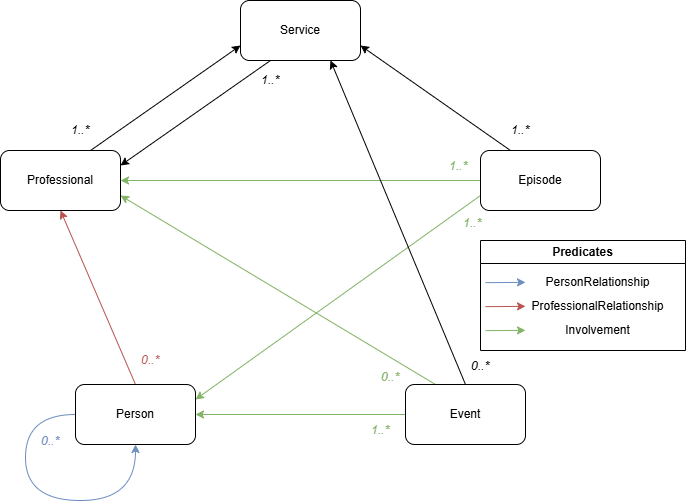

The diagram above was exported from draw.io. Its source (the exported page's mxGraphModel, read from the mxfile embedded in the PNG):
<mxGraphModel dx="1195" dy="682" grid="1" gridSize="10" guides="1" tooltips="1" connect="1" arrows="1" fold="1" page="1" pageScale="1" pageWidth="1169" pageHeight="827" math="0" shadow="0">
  <root>
    <mxCell id="0" />
    <mxCell id="1" parent="0" />
    <mxCell id="DqBMuNAF__PUvpK3IKMK-24" style="edgeStyle=none;rounded=0;orthogonalLoop=1;jettySize=auto;html=1;exitX=0.25;exitY=1;exitDx=0;exitDy=0;entryX=1;entryY=0.25;entryDx=0;entryDy=0;" edge="1" parent="1" source="DqBMuNAF__PUvpK3IKMK-1" target="DqBMuNAF__PUvpK3IKMK-7">
      <mxGeometry relative="1" as="geometry" />
    </mxCell>
    <mxCell id="DqBMuNAF__PUvpK3IKMK-1" value="Service" style="rounded=1;whiteSpace=wrap;html=1;" vertex="1" parent="1">
      <mxGeometry x="525" y="140" width="120" height="60" as="geometry" />
    </mxCell>
    <mxCell id="DqBMuNAF__PUvpK3IKMK-11" style="edgeStyle=none;rounded=0;orthogonalLoop=1;jettySize=auto;html=1;exitX=0;exitY=0.5;exitDx=0;exitDy=0;entryX=1;entryY=0.5;entryDx=0;entryDy=0;fillColor=#d5e8d4;strokeColor=#82b366;" edge="1" parent="1" source="DqBMuNAF__PUvpK3IKMK-2" target="DqBMuNAF__PUvpK3IKMK-7">
      <mxGeometry relative="1" as="geometry" />
    </mxCell>
    <mxCell id="DqBMuNAF__PUvpK3IKMK-12" style="edgeStyle=none;rounded=0;orthogonalLoop=1;jettySize=auto;html=1;exitX=0;exitY=0.75;exitDx=0;exitDy=0;entryX=1;entryY=0.25;entryDx=0;entryDy=0;fillColor=#d5e8d4;strokeColor=#82b366;" edge="1" parent="1" source="DqBMuNAF__PUvpK3IKMK-2" target="DqBMuNAF__PUvpK3IKMK-6">
      <mxGeometry relative="1" as="geometry" />
    </mxCell>
    <mxCell id="DqBMuNAF__PUvpK3IKMK-26" style="edgeStyle=none;rounded=0;orthogonalLoop=1;jettySize=auto;html=1;exitX=0.25;exitY=0;exitDx=0;exitDy=0;entryX=1;entryY=0.75;entryDx=0;entryDy=0;" edge="1" parent="1" source="DqBMuNAF__PUvpK3IKMK-2" target="DqBMuNAF__PUvpK3IKMK-1">
      <mxGeometry relative="1" as="geometry" />
    </mxCell>
    <mxCell id="DqBMuNAF__PUvpK3IKMK-2" value="Episode" style="rounded=1;whiteSpace=wrap;html=1;" vertex="1" parent="1">
      <mxGeometry x="765" y="290" width="120" height="60" as="geometry" />
    </mxCell>
    <mxCell id="DqBMuNAF__PUvpK3IKMK-13" style="edgeStyle=none;rounded=0;orthogonalLoop=1;jettySize=auto;html=1;exitX=0.5;exitY=0;exitDx=0;exitDy=0;entryX=0.75;entryY=1;entryDx=0;entryDy=0;" edge="1" parent="1" source="DqBMuNAF__PUvpK3IKMK-5" target="DqBMuNAF__PUvpK3IKMK-1">
      <mxGeometry relative="1" as="geometry" />
    </mxCell>
    <mxCell id="DqBMuNAF__PUvpK3IKMK-14" style="edgeStyle=none;rounded=0;orthogonalLoop=1;jettySize=auto;html=1;exitX=0.25;exitY=0;exitDx=0;exitDy=0;entryX=1;entryY=0.75;entryDx=0;entryDy=0;fillColor=#d5e8d4;strokeColor=#82b366;" edge="1" parent="1" source="DqBMuNAF__PUvpK3IKMK-5" target="DqBMuNAF__PUvpK3IKMK-7">
      <mxGeometry relative="1" as="geometry">
        <mxPoint x="410" y="319.9999999999999" as="targetPoint" />
      </mxGeometry>
    </mxCell>
    <mxCell id="DqBMuNAF__PUvpK3IKMK-16" style="edgeStyle=none;rounded=0;orthogonalLoop=1;jettySize=auto;html=1;exitX=0;exitY=0.5;exitDx=0;exitDy=0;entryX=1;entryY=0.5;entryDx=0;entryDy=0;fillColor=#d5e8d4;strokeColor=#82b366;" edge="1" parent="1" source="DqBMuNAF__PUvpK3IKMK-5" target="DqBMuNAF__PUvpK3IKMK-6">
      <mxGeometry relative="1" as="geometry" />
    </mxCell>
    <mxCell id="DqBMuNAF__PUvpK3IKMK-5" value="Event" style="rounded=1;whiteSpace=wrap;html=1;" vertex="1" parent="1">
      <mxGeometry x="690" y="524" width="120" height="60" as="geometry" />
    </mxCell>
    <mxCell id="DqBMuNAF__PUvpK3IKMK-17" style="edgeStyle=none;rounded=0;orthogonalLoop=1;jettySize=auto;html=1;exitX=0.5;exitY=0;exitDx=0;exitDy=0;entryX=0.5;entryY=1;entryDx=0;entryDy=0;fillColor=#f8cecc;strokeColor=#b85450;" edge="1" parent="1" source="DqBMuNAF__PUvpK3IKMK-6" target="DqBMuNAF__PUvpK3IKMK-7">
      <mxGeometry relative="1" as="geometry" />
    </mxCell>
    <mxCell id="DqBMuNAF__PUvpK3IKMK-6" value="Person" style="rounded=1;whiteSpace=wrap;html=1;" vertex="1" parent="1">
      <mxGeometry x="360" y="524" width="120" height="60" as="geometry" />
    </mxCell>
    <mxCell id="DqBMuNAF__PUvpK3IKMK-22" style="edgeStyle=none;rounded=0;orthogonalLoop=1;jettySize=auto;html=1;exitX=0.75;exitY=0;exitDx=0;exitDy=0;entryX=0;entryY=0.75;entryDx=0;entryDy=0;" edge="1" parent="1" source="DqBMuNAF__PUvpK3IKMK-7" target="DqBMuNAF__PUvpK3IKMK-1">
      <mxGeometry relative="1" as="geometry" />
    </mxCell>
    <mxCell id="DqBMuNAF__PUvpK3IKMK-7" value="Professional" style="rounded=1;whiteSpace=wrap;html=1;" vertex="1" parent="1">
      <mxGeometry x="285" y="290" width="120" height="60" as="geometry" />
    </mxCell>
    <mxCell id="DqBMuNAF__PUvpK3IKMK-19" style="edgeStyle=orthogonalEdgeStyle;curved=1;rounded=0;orthogonalLoop=1;jettySize=auto;html=1;exitX=0;exitY=0.5;exitDx=0;exitDy=0;entryX=0.5;entryY=1;entryDx=0;entryDy=0;fillColor=#dae8fc;strokeColor=#6c8ebf;" edge="1" parent="1" source="DqBMuNAF__PUvpK3IKMK-6" target="DqBMuNAF__PUvpK3IKMK-6">
      <mxGeometry relative="1" as="geometry">
        <Array as="points">
          <mxPoint x="310" y="554" />
          <mxPoint x="310" y="640" />
          <mxPoint x="420" y="640" />
        </Array>
      </mxGeometry>
    </mxCell>
    <mxCell id="DqBMuNAF__PUvpK3IKMK-27" value="Predicates" style="swimlane;whiteSpace=wrap;html=1;" vertex="1" parent="1">
      <mxGeometry x="765" y="380" width="205" height="110" as="geometry" />
    </mxCell>
    <mxCell id="DqBMuNAF__PUvpK3IKMK-28" style="edgeStyle=none;rounded=0;orthogonalLoop=1;jettySize=auto;html=1;fillColor=#dae8fc;strokeColor=#6c8ebf;" edge="1" parent="DqBMuNAF__PUvpK3IKMK-27">
      <mxGeometry relative="1" as="geometry">
        <mxPoint x="45" y="41.836666666666744" as="targetPoint" />
        <mxPoint x="5" y="42.17" as="sourcePoint" />
      </mxGeometry>
    </mxCell>
    <mxCell id="DqBMuNAF__PUvpK3IKMK-29" value="PersonRelationship" style="rounded=1;whiteSpace=wrap;html=1;strokeColor=none;" vertex="1" parent="DqBMuNAF__PUvpK3IKMK-27">
      <mxGeometry x="55" y="30" width="125" height="24" as="geometry" />
    </mxCell>
    <mxCell id="DqBMuNAF__PUvpK3IKMK-30" style="edgeStyle=none;rounded=0;orthogonalLoop=1;jettySize=auto;html=1;fillColor=#f8cecc;strokeColor=#b85450;" edge="1" parent="DqBMuNAF__PUvpK3IKMK-27">
      <mxGeometry relative="1" as="geometry">
        <mxPoint x="45" y="65.83666666666676" as="targetPoint" />
        <mxPoint x="5" y="66.17000000000002" as="sourcePoint" />
      </mxGeometry>
    </mxCell>
    <mxCell id="DqBMuNAF__PUvpK3IKMK-31" value="ProfessionalRelationship" style="rounded=1;whiteSpace=wrap;html=1;strokeColor=none;" vertex="1" parent="DqBMuNAF__PUvpK3IKMK-27">
      <mxGeometry x="55" y="54" width="125" height="24" as="geometry" />
    </mxCell>
    <mxCell id="DqBMuNAF__PUvpK3IKMK-32" style="edgeStyle=none;rounded=0;orthogonalLoop=1;jettySize=auto;html=1;fillColor=#d5e8d4;strokeColor=#82b366;" edge="1" parent="DqBMuNAF__PUvpK3IKMK-27">
      <mxGeometry relative="1" as="geometry">
        <mxPoint x="45" y="89.83666666666676" as="targetPoint" />
        <mxPoint x="5" y="90.17000000000002" as="sourcePoint" />
      </mxGeometry>
    </mxCell>
    <mxCell id="DqBMuNAF__PUvpK3IKMK-33" value="Involvement" style="rounded=1;whiteSpace=wrap;html=1;strokeColor=none;" vertex="1" parent="DqBMuNAF__PUvpK3IKMK-27">
      <mxGeometry x="55" y="78" width="125" height="24" as="geometry" />
    </mxCell>
    <mxCell id="DqBMuNAF__PUvpK3IKMK-37" value="0..*" style="rounded=1;whiteSpace=wrap;html=1;strokeColor=none;fontStyle=2" vertex="1" parent="1">
      <mxGeometry x="750" y="496" width="30" height="20" as="geometry" />
    </mxCell>
    <mxCell id="DqBMuNAF__PUvpK3IKMK-38" value="1..*" style="rounded=1;whiteSpace=wrap;html=1;strokeColor=none;fontStyle=2" vertex="1" parent="1">
      <mxGeometry x="350" y="260" width="30" height="20" as="geometry" />
    </mxCell>
    <mxCell id="DqBMuNAF__PUvpK3IKMK-39" value="1..*" style="rounded=1;whiteSpace=wrap;html=1;strokeColor=none;fontStyle=2" vertex="1" parent="1">
      <mxGeometry x="540" y="210" width="30" height="20" as="geometry" />
    </mxCell>
    <mxCell id="DqBMuNAF__PUvpK3IKMK-40" value="1..*" style="rounded=1;whiteSpace=wrap;html=1;strokeColor=none;fontStyle=2" vertex="1" parent="1">
      <mxGeometry x="790" y="260" width="30" height="20" as="geometry" />
    </mxCell>
    <mxCell id="DqBMuNAF__PUvpK3IKMK-42" value="1..*" style="rounded=1;whiteSpace=wrap;html=1;strokeColor=none;fontStyle=2;fontColor=light-dark(#84b369, #ededed);" vertex="1" parent="1">
      <mxGeometry x="742" y="353" width="30" height="20" as="geometry" />
    </mxCell>
    <mxCell id="DqBMuNAF__PUvpK3IKMK-43" value="1..*" style="rounded=1;whiteSpace=wrap;html=1;strokeColor=none;fontStyle=2;fontColor=light-dark(#84b369, #ededed);" vertex="1" parent="1">
      <mxGeometry x="728" y="296" width="30" height="20" as="geometry" />
    </mxCell>
    <mxCell id="DqBMuNAF__PUvpK3IKMK-44" value="0&lt;span style=&quot;background-color: transparent; color: light-dark(rgb(132, 179, 105), rgb(237, 237, 237));&quot;&gt;..*&lt;/span&gt;" style="rounded=1;whiteSpace=wrap;html=1;strokeColor=none;fontStyle=2;fontColor=light-dark(#84b369, #ededed);" vertex="1" parent="1">
      <mxGeometry x="660" y="507" width="30" height="20" as="geometry" />
    </mxCell>
    <mxCell id="DqBMuNAF__PUvpK3IKMK-46" value="1..*" style="rounded=1;whiteSpace=wrap;html=1;strokeColor=none;fontStyle=2;fontColor=light-dark(#84b369, #ededed);" vertex="1" parent="1">
      <mxGeometry x="650" y="560" width="30" height="20" as="geometry" />
    </mxCell>
    <mxCell id="DqBMuNAF__PUvpK3IKMK-47" value="0..*" style="rounded=1;whiteSpace=wrap;html=1;strokeColor=none;fontStyle=2;fontColor=light-dark(#6f8ebe, #ededed);" vertex="1" parent="1">
      <mxGeometry x="320" y="571" width="30" height="20" as="geometry" />
    </mxCell>
    <mxCell id="DqBMuNAF__PUvpK3IKMK-48" value="0..*" style="rounded=1;whiteSpace=wrap;html=1;strokeColor=none;fontStyle=2;fontColor=light-dark(#b55352, #ededed);" vertex="1" parent="1">
      <mxGeometry x="420" y="490" width="30" height="20" as="geometry" />
    </mxCell>
  </root>
</mxGraphModel>